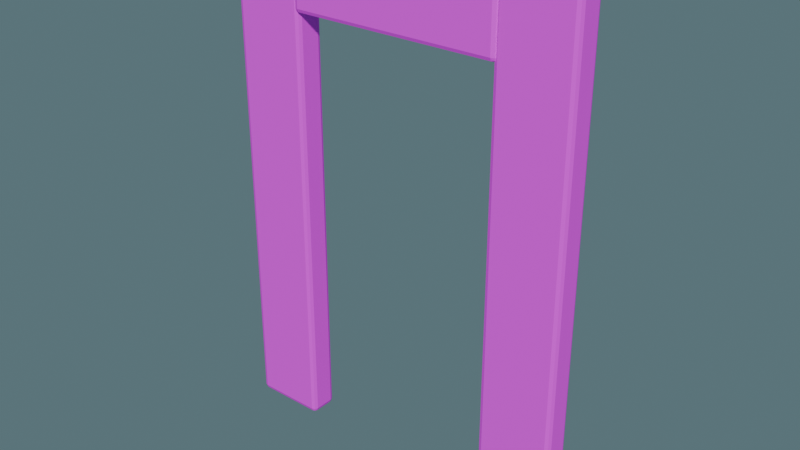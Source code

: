 # Source: door_frame.blend  (saved by Blender 4.5.87; exported with 4.5.12 LTS)
import bpy
from mathutils import Matrix  # noqa: F401  (used for matrix-valued properties, if any)

bpy.ops.wm.read_factory_settings(use_empty=True)
scene = bpy.context.scene
scene.name = '独立组件_通行门框'

# ---- collections
col_sea_kit_door_frame = bpy.data.collections.new('SEA-KIT-DOOR-FRAME'); scene.collection.children.link(col_sea_kit_door_frame)

# ---- images (referenced by path relative to the original .blend; pixels are not part of the script)
import os
ASSET_DIR = os.environ.get("B2B_ASSET_DIR", "")  # directory of the original .blend (textures are referenced by path, not embedded)
HERE = os.path.dirname(os.path.abspath(__file__))  # packed textures are extracted next to this script under _unpacked/

def load_image(name, relpath, width, height, colorspace="sRGB"):
    """Load a texture the original file referenced (path relative to the .blend, or extracted next to this script)."""
    p = next((c for c in (os.path.join(HERE, relpath), os.path.join(ASSET_DIR, relpath)) if relpath and os.path.exists(c)), "")
    if p:
        img = bpy.data.images.load(p, check_existing=True)
        img.name = name
    else:  # same state as the original file: an image datablock whose file is absent (Cycles renders it pink)
        img = bpy.data.images.new(name, width, height)
        img.source = "FILE"
        img.filepath = "//" + (relpath or name)
    img.colorspace_settings.name = colorspace
    return img
img_sea_cozy_8x8_512_png = load_image('sea_cozy_8x8_512.png', 'sea_cozy_8x8_512.png', 1024, 1024, 'sRGB')

# ---- materials (node trees are filled in below, after node groups)
mat_sea_matte = bpy.data.materials.new('SEA_Matte')

# ---- material node trees
mat_sea_matte.use_nodes = True; mat_sea_matte.node_tree.nodes.clear()
_N = mat_sea_matte.node_tree.nodes; _L = mat_sea_matte.node_tree.links
n0 = _N.new('ShaderNodeBsdfPrincipled'); n0.name = 'Principled BSDF'; n0.location = (-200, 100)
n0.inputs[2].default_value = 0.8
n1 = _N.new('ShaderNodeOutputMaterial'); n1.name = 'Material Output'; n1.location = (200, 100)
n2 = _N.new('ShaderNodeTexImage'); n2.name = 'Image Texture'; n2.location = (0, 0)
n2.image = img_sea_cozy_8x8_512_png
n2.interpolation = 'Closest'
n3 = _N.new('ShaderNodeUVMap'); n3.name = 'UV Map'; n3.location = (0, 0)
n3.uv_map = 'PaletteUV'
_L.new(n0.outputs[0], n1.inputs[0])
_L.new(n3.outputs[0], n2.inputs[0])
_L.new(n2.outputs[0], n0.inputs[0])
n1.is_active_output = True

# ---- world
world_gallery = bpy.data.worlds.new('Gallery'); scene.world = world_gallery
world_gallery.use_nodes = True; world_gallery.node_tree.nodes.clear()
_N = world_gallery.node_tree.nodes; _L = world_gallery.node_tree.links
n0 = _N.new('ShaderNodeBackground'); n0.name = 'Background'; n0.location = (-200, 100)
n0.inputs[0].default_value = (0.15, 0.25, 0.28, 1.0)
n0.inputs[1].default_value = 0.7
n1 = _N.new('ShaderNodeOutputWorld'); n1.name = 'World Output'; n1.location = (200, 100)
_L.new(n0.outputs[0], n1.inputs[0])
n1.is_active_output = True

# ---- meshes
me_cube_041 = bpy.data.meshes.new('Cube.041')
me_cube_041.from_pydata([(-0.975, -0.055, 0.0), (-0.975, -0.08, 0.025), (-1.0, -0.055, 0.025), (-0.975, -0.07268, 0.007322), (-0.9894, -0.06943, 0.01057), (-0.9927, -0.07268, 0.025), (-0.9927, -0.055, 0.007322), (-0.975, -0.08, 2.775), (-0.975, -0.055, 2.8), (-1.0, -0.055, 2.775), (-0.975, -0.07268, 2.793), (-0.9894, -0.06943, 2.789), (-0.9927, -0.055, 2.793), (-0.9927, -0.07268, 2.775), (-0.975, 0.055, 0.0), (-1.0, 0.055, 0.025), (-0.975, 0.08, 0.025), (-0.9927, 0.055, 0.007322), (-0.9894, 0.06943, 0.01057), (-0.9927, 0.07268, 0.025), (-0.975, 0.07268, 0.007322), (-0.975, 0.055, 2.8), (-0.975, 0.08, 2.775), (-1.0, 0.055, 2.775), (-0.975, 0.07268, 2.793), (-0.9894, 0.06943, 2.789), (-0.9927, 0.07268, 2.775), (-0.9927, 0.055, 2.793), (-0.605, -0.055, 0.0), (-0.58, -0.055, 0.025), (-0.605, -0.08, 0.025), (-0.5873, -0.055, 0.007322), (-0.5906, -0.06943, 0.01057), (-0.5873, -0.07268, 0.025), (-0.605, -0.07268, 0.007322), (-0.605, -0.055, 2.8), (-0.605, -0.08, 2.775), (-0.58, -0.055, 2.775), (-0.605, -0.07268, 2.793), (-0.5906, -0.06943, 2.789), (-0.5873, -0.07268, 2.775), (-0.5873, -0.055, 2.793), (-0.605, 0.055, 0.0), (-0.605, 0.08, 0.025), (-0.58, 0.055, 0.025), (-0.605, 0.07268, 0.007322), (-0.5906, 0.06943, 0.01057), (-0.5873, 0.07268, 0.025), (-0.5873, 0.055, 0.007322), (-0.605, 0.055, 2.8), (-0.58, 0.055, 2.775), (-0.605, 0.08, 2.775), (-0.5873, 0.055, 2.793), (-0.5906, 0.06943, 2.789), (-0.5873, 0.07268, 2.775), (-0.605, 0.07268, 2.793)], [], [(0, 3, 4, 6), (1, 5, 4, 3), (2, 6, 4, 5), (7, 10, 11, 13), (8, 12, 11, 10), (9, 13, 11, 12), (14, 17, 18, 20), (15, 19, 18, 17), (16, 20, 18, 19), (21, 24, 25, 27), (22, 26, 25, 24), (23, 27, 25, 26), (28, 31, 32, 34), (29, 33, 32, 31), (30, 34, 32, 33), (35, 38, 39, 41), (36, 40, 39, 38), (37, 41, 39, 40), (42, 45, 46, 48), (43, 47, 46, 45), (44, 48, 46, 47), (49, 52, 53, 55), (50, 54, 53, 52), (51, 55, 53, 54), (14, 0, 6, 17), (17, 6, 2, 15), (1, 7, 13, 5), (5, 13, 9, 2), (8, 21, 27, 12), (12, 27, 23, 9), (22, 16, 19, 26), (26, 19, 15, 23), (42, 14, 20, 45), (45, 20, 16, 43), (21, 49, 55, 24), (24, 55, 51, 22), (50, 44, 47, 54), (54, 47, 43, 51), (28, 42, 48, 31), (31, 48, 44, 29), (49, 35, 41, 52), (52, 41, 37, 50), (36, 30, 33, 40), (40, 33, 29, 37), (0, 28, 34, 3), (3, 34, 30, 1), (35, 8, 10, 38), (38, 10, 7, 36), (14, 42, 28, 0), (2, 9, 23, 15), (30, 36, 7, 1), (49, 21, 8, 35), (16, 22, 51, 43), (44, 50, 37, 29)])
_uv = me_cube_041.uv_layers.new(name='PaletteUV')
_uv.uv.foreach_set('vector', [0.4625, 0.8125, 0.4375, 0.8375, 0.4125, 0.8125, 0.4375, 0.7875, 0.4625, 0.8125, 0.4375, 0.8375, 0.4125, 0.8125, 0.4375, 0.7875, 0.4625, 0.8125, 0.4375, 0.8375, 0.4125, 0.8125, 0.4375, 0.7875, 0.4625, 0.8125, 0.4375, 0.8375, 0.4125, 0.8125, 0.4375, 0.7875, 0.4625, 0.8125, 0.4375, 0.8375, 0.4125, 0.8125, 0.4375, 0.7875, 0.4625, 0.8125, 0.4375, 0.8375, 0.4125, 0.8125, 0.4375, 0.7875, 0.4625, 0.8125, 0.4375, 0.8375, 0.4125, 0.8125, 0.4375, 0.7875, 0.4625, 0.8125, 0.4375, 0.8375, 0.4125, 0.8125, 0.4375, 0.7875, 0.4625, 0.8125, 0.4375, 0.8375, 0.4125, 0.8125, 0.4375, 0.7875, 0.4625, 0.8125, 0.4375, 0.8375, 0.4125, 0.8125, 0.4375, 0.7875, 0.4625, 0.8125, 0.4375, 0.8375, 0.4125, 0.8125, 0.4375, 0.7875, 0.4625, 0.8125, 0.4375, 0.8375, 0.4125, 0.8125, 0.4375, 0.7875, 0.4625, 0.8125, 0.4375, 0.8375, 0.4125, 0.8125, 0.4375, 0.7875, 0.4625, 0.8125, 0.4375, 0.8375, 0.4125, 0.8125, 0.4375, 0.7875, 0.4625, 0.8125, 0.4375, 0.8375, 0.4125, 0.8125, 0.4375, 0.7875, 0.4625, 0.8125, 0.4375, 0.8375, 0.4125, 0.8125, 0.4375, 0.7875, 0.4625, 0.8125, 0.4375, 0.8375, 0.4125, 0.8125, 0.4375, 0.7875, 0.4625, 0.8125, 0.4375, 0.8375, 0.4125, 0.8125, 0.4375, 0.7875, 0.4625, 0.8125, 0.4375, 0.8375, 0.4125, 0.8125, 0.4375, 0.7875, 0.4625, 0.8125, 0.4375, 0.8375, 0.4125, 0.8125, 0.4375, 0.7875, 0.4625, 0.8125, 0.4375, 0.8375, 0.4125, 0.8125, 0.4375, 0.7875, 0.4625, 0.8125, 0.4375, 0.8375, 0.4125, 0.8125, 0.4375, 0.7875, 0.4625, 0.8125, 0.4375, 0.8375, 0.4125, 0.8125, 0.4375, 0.7875, 0.4625, 0.8125, 0.4375, 0.8375, 0.4125, 0.8125, 0.4375, 0.7875, 0.4625, 0.8125, 0.4375, 0.8375, 0.4125, 0.8125, 0.4375, 0.7875, 0.4625, 0.8125, 0.4375, 0.8375, 0.4125, 0.8125, 0.4375, 0.7875, 0.4625, 0.8125, 0.4375, 0.8375, 0.4125, 0.8125, 0.4375, 0.7875, 0.4625, 0.8125, 0.4375, 0.8375, 0.4125, 0.8125, 0.4375, 0.7875, 0.4625, 0.8125, 0.4375, 0.8375, 0.4125, 0.8125, 0.4375, 0.7875, 0.4625, 0.8125, 0.4375, 0.8375, 0.4125, 0.8125, 0.4375, 0.7875, 0.4625, 0.8125, 0.4375, 0.8375, 0.4125, 0.8125, 0.4375, 0.7875, 0.4625, 0.8125, 0.4375, 0.8375, 0.4125, 0.8125, 0.4375, 0.7875, 0.4625, 0.8125, 0.4375, 0.8375, 0.4125, 0.8125, 0.4375, 0.7875, 0.4625, 0.8125, 0.4375, 0.8375, 0.4125, 0.8125, 0.4375, 0.7875, 0.4625, 0.8125, 0.4375, 0.8375, 0.4125, 0.8125, 0.4375, 0.7875, 0.4625, 0.8125, 0.4375, 0.8375, 0.4125, 0.8125, 0.4375, 0.7875, 0.4625, 0.8125, 0.4375, 0.8375, 0.4125, 0.8125, 0.4375, 0.7875, 0.4625, 0.8125, 0.4375, 0.8375, 0.4125, 0.8125, 0.4375, 0.7875, 0.4625, 0.8125, 0.4375, 0.8375, 0.4125, 0.8125, 0.4375, 0.7875, 0.4625, 0.8125, 0.4375, 0.8375, 0.4125, 0.8125, 0.4375, 0.7875, 0.4625, 0.8125, 0.4375, 0.8375, 0.4125, 0.8125, 0.4375, 0.7875, 0.4625, 0.8125, 0.4375, 0.8375, 0.4125, 0.8125, 0.4375, 0.7875, 0.4625, 0.8125, 0.4375, 0.8375, 0.4125, 0.8125, 0.4375, 0.7875, 0.4625, 0.8125, 0.4375, 0.8375, 0.4125, 0.8125, 0.4375, 0.7875, 0.4625, 0.8125, 0.4375, 0.8375, 0.4125, 0.8125, 0.4375, 0.7875, 0.4625, 0.8125, 0.4375, 0.8375, 0.4125, 0.8125, 0.4375, 0.7875, 0.4625, 0.8125, 0.4375, 0.8375, 0.4125, 0.8125, 0.4375, 0.7875, 0.4625, 0.8125, 0.4375, 0.8375, 0.4125, 0.8125, 0.4375, 0.7875, 0.4625, 0.8125, 0.4375, 0.8375, 0.4125, 0.8125, 0.4375, 0.7875, 0.4625, 0.8125, 0.4375, 0.8375, 0.4125, 0.8125, 0.4375, 0.7875, 0.4625, 0.8125, 0.4375, 0.8375, 0.4125, 0.8125, 0.4375, 0.7875, 0.4625, 0.8125, 0.4375, 0.8375, 0.4125, 0.8125, 0.4375, 0.7875, 0.4625, 0.8125, 0.4375, 0.8375, 0.4125, 0.8125, 0.4375, 0.7875, 0.4625, 0.8125, 0.4375, 0.8375, 0.4125, 0.8125, 0.4375, 0.7875])
me_cube_041.materials.append(mat_sea_matte)
me_cube_041.update()
me_cube_042 = bpy.data.meshes.new('Cube.042')
me_cube_042.from_pydata([(0.605, -0.055, 0.0), (0.605, -0.08, 0.025), (0.58, -0.055, 0.025), (0.605, -0.07268, 0.007322), (0.5906, -0.06943, 0.01057), (0.5873, -0.07268, 0.025), (0.5873, -0.055, 0.007322), (0.605, -0.08, 2.775), (0.605, -0.055, 2.8), (0.58, -0.055, 2.775), (0.605, -0.07268, 2.793), (0.5906, -0.06943, 2.789), (0.5873, -0.055, 2.793), (0.5873, -0.07268, 2.775), (0.605, 0.055, 0.0), (0.58, 0.055, 0.025), (0.605, 0.08, 0.025), (0.5873, 0.055, 0.007322), (0.5906, 0.06943, 0.01057), (0.5873, 0.07268, 0.025), (0.605, 0.07268, 0.007322), (0.605, 0.055, 2.8), (0.605, 0.08, 2.775), (0.58, 0.055, 2.775), (0.605, 0.07268, 2.793), (0.5906, 0.06943, 2.789), (0.5873, 0.07268, 2.775), (0.5873, 0.055, 2.793), (0.975, -0.055, 0.0), (1.0, -0.055, 0.025), (0.975, -0.08, 0.025), (0.9927, -0.055, 0.007322), (0.9894, -0.06943, 0.01057), (0.9927, -0.07268, 0.025), (0.975, -0.07268, 0.007322), (0.975, -0.055, 2.8), (0.975, -0.08, 2.775), (1.0, -0.055, 2.775), (0.975, -0.07268, 2.793), (0.9894, -0.06943, 2.789), (0.9927, -0.07268, 2.775), (0.9927, -0.055, 2.793), (0.975, 0.055, 0.0), (0.975, 0.08, 0.025), (1.0, 0.055, 0.025), (0.975, 0.07268, 0.007322), (0.9894, 0.06943, 0.01057), (0.9927, 0.07268, 0.025), (0.9927, 0.055, 0.007322), (0.975, 0.055, 2.8), (1.0, 0.055, 2.775), (0.975, 0.08, 2.775), (0.9927, 0.055, 2.793), (0.9894, 0.06943, 2.789), (0.9927, 0.07268, 2.775), (0.975, 0.07268, 2.793)], [], [(0, 3, 4, 6), (1, 5, 4, 3), (2, 6, 4, 5), (7, 10, 11, 13), (8, 12, 11, 10), (9, 13, 11, 12), (14, 17, 18, 20), (15, 19, 18, 17), (16, 20, 18, 19), (21, 24, 25, 27), (22, 26, 25, 24), (23, 27, 25, 26), (28, 31, 32, 34), (29, 33, 32, 31), (30, 34, 32, 33), (35, 38, 39, 41), (36, 40, 39, 38), (37, 41, 39, 40), (42, 45, 46, 48), (43, 47, 46, 45), (44, 48, 46, 47), (49, 52, 53, 55), (50, 54, 53, 52), (51, 55, 53, 54), (14, 0, 6, 17), (17, 6, 2, 15), (1, 7, 13, 5), (5, 13, 9, 2), (8, 21, 27, 12), (12, 27, 23, 9), (22, 16, 19, 26), (26, 19, 15, 23), (42, 14, 20, 45), (45, 20, 16, 43), (21, 49, 55, 24), (24, 55, 51, 22), (50, 44, 47, 54), (54, 47, 43, 51), (28, 42, 48, 31), (31, 48, 44, 29), (49, 35, 41, 52), (52, 41, 37, 50), (36, 30, 33, 40), (40, 33, 29, 37), (0, 28, 34, 3), (3, 34, 30, 1), (35, 8, 10, 38), (38, 10, 7, 36), (14, 42, 28, 0), (2, 9, 23, 15), (30, 36, 7, 1), (49, 21, 8, 35), (16, 22, 51, 43), (44, 50, 37, 29)])
_uv = me_cube_042.uv_layers.new(name='PaletteUV')
_uv.uv.foreach_set('vector', [0.4625, 0.8125, 0.4375, 0.8375, 0.4125, 0.8125, 0.4375, 0.7875, 0.4625, 0.8125, 0.4375, 0.8375, 0.4125, 0.8125, 0.4375, 0.7875, 0.4625, 0.8125, 0.4375, 0.8375, 0.4125, 0.8125, 0.4375, 0.7875, 0.4625, 0.8125, 0.4375, 0.8375, 0.4125, 0.8125, 0.4375, 0.7875, 0.4625, 0.8125, 0.4375, 0.8375, 0.4125, 0.8125, 0.4375, 0.7875, 0.4625, 0.8125, 0.4375, 0.8375, 0.4125, 0.8125, 0.4375, 0.7875, 0.4625, 0.8125, 0.4375, 0.8375, 0.4125, 0.8125, 0.4375, 0.7875, 0.4625, 0.8125, 0.4375, 0.8375, 0.4125, 0.8125, 0.4375, 0.7875, 0.4625, 0.8125, 0.4375, 0.8375, 0.4125, 0.8125, 0.4375, 0.7875, 0.4625, 0.8125, 0.4375, 0.8375, 0.4125, 0.8125, 0.4375, 0.7875, 0.4625, 0.8125, 0.4375, 0.8375, 0.4125, 0.8125, 0.4375, 0.7875, 0.4625, 0.8125, 0.4375, 0.8375, 0.4125, 0.8125, 0.4375, 0.7875, 0.4625, 0.8125, 0.4375, 0.8375, 0.4125, 0.8125, 0.4375, 0.7875, 0.4625, 0.8125, 0.4375, 0.8375, 0.4125, 0.8125, 0.4375, 0.7875, 0.4625, 0.8125, 0.4375, 0.8375, 0.4125, 0.8125, 0.4375, 0.7875, 0.4625, 0.8125, 0.4375, 0.8375, 0.4125, 0.8125, 0.4375, 0.7875, 0.4625, 0.8125, 0.4375, 0.8375, 0.4125, 0.8125, 0.4375, 0.7875, 0.4625, 0.8125, 0.4375, 0.8375, 0.4125, 0.8125, 0.4375, 0.7875, 0.4625, 0.8125, 0.4375, 0.8375, 0.4125, 0.8125, 0.4375, 0.7875, 0.4625, 0.8125, 0.4375, 0.8375, 0.4125, 0.8125, 0.4375, 0.7875, 0.4625, 0.8125, 0.4375, 0.8375, 0.4125, 0.8125, 0.4375, 0.7875, 0.4625, 0.8125, 0.4375, 0.8375, 0.4125, 0.8125, 0.4375, 0.7875, 0.4625, 0.8125, 0.4375, 0.8375, 0.4125, 0.8125, 0.4375, 0.7875, 0.4625, 0.8125, 0.4375, 0.8375, 0.4125, 0.8125, 0.4375, 0.7875, 0.4625, 0.8125, 0.4375, 0.8375, 0.4125, 0.8125, 0.4375, 0.7875, 0.4625, 0.8125, 0.4375, 0.8375, 0.4125, 0.8125, 0.4375, 0.7875, 0.4625, 0.8125, 0.4375, 0.8375, 0.4125, 0.8125, 0.4375, 0.7875, 0.4625, 0.8125, 0.4375, 0.8375, 0.4125, 0.8125, 0.4375, 0.7875, 0.4625, 0.8125, 0.4375, 0.8375, 0.4125, 0.8125, 0.4375, 0.7875, 0.4625, 0.8125, 0.4375, 0.8375, 0.4125, 0.8125, 0.4375, 0.7875, 0.4625, 0.8125, 0.4375, 0.8375, 0.4125, 0.8125, 0.4375, 0.7875, 0.4625, 0.8125, 0.4375, 0.8375, 0.4125, 0.8125, 0.4375, 0.7875, 0.4625, 0.8125, 0.4375, 0.8375, 0.4125, 0.8125, 0.4375, 0.7875, 0.4625, 0.8125, 0.4375, 0.8375, 0.4125, 0.8125, 0.4375, 0.7875, 0.4625, 0.8125, 0.4375, 0.8375, 0.4125, 0.8125, 0.4375, 0.7875, 0.4625, 0.8125, 0.4375, 0.8375, 0.4125, 0.8125, 0.4375, 0.7875, 0.4625, 0.8125, 0.4375, 0.8375, 0.4125, 0.8125, 0.4375, 0.7875, 0.4625, 0.8125, 0.4375, 0.8375, 0.4125, 0.8125, 0.4375, 0.7875, 0.4625, 0.8125, 0.4375, 0.8375, 0.4125, 0.8125, 0.4375, 0.7875, 0.4625, 0.8125, 0.4375, 0.8375, 0.4125, 0.8125, 0.4375, 0.7875, 0.4625, 0.8125, 0.4375, 0.8375, 0.4125, 0.8125, 0.4375, 0.7875, 0.4625, 0.8125, 0.4375, 0.8375, 0.4125, 0.8125, 0.4375, 0.7875, 0.4625, 0.8125, 0.4375, 0.8375, 0.4125, 0.8125, 0.4375, 0.7875, 0.4625, 0.8125, 0.4375, 0.8375, 0.4125, 0.8125, 0.4375, 0.7875, 0.4625, 0.8125, 0.4375, 0.8375, 0.4125, 0.8125, 0.4375, 0.7875, 0.4625, 0.8125, 0.4375, 0.8375, 0.4125, 0.8125, 0.4375, 0.7875, 0.4625, 0.8125, 0.4375, 0.8375, 0.4125, 0.8125, 0.4375, 0.7875, 0.4625, 0.8125, 0.4375, 0.8375, 0.4125, 0.8125, 0.4375, 0.7875, 0.4625, 0.8125, 0.4375, 0.8375, 0.4125, 0.8125, 0.4375, 0.7875, 0.4625, 0.8125, 0.4375, 0.8375, 0.4125, 0.8125, 0.4375, 0.7875, 0.4625, 0.8125, 0.4375, 0.8375, 0.4125, 0.8125, 0.4375, 0.7875, 0.4625, 0.8125, 0.4375, 0.8375, 0.4125, 0.8125, 0.4375, 0.7875, 0.4625, 0.8125, 0.4375, 0.8375, 0.4125, 0.8125, 0.4375, 0.7875, 0.4625, 0.8125, 0.4375, 0.8375, 0.4125, 0.8125, 0.4375, 0.7875])
me_cube_042.materials.append(mat_sea_matte)
me_cube_042.update()
me_cube_043 = bpy.data.meshes.new('Cube.043')
me_cube_043.from_pydata([(-0.575, -0.065, 2.4), (-0.575, -0.09, 2.425), (-0.6, -0.065, 2.425), (-0.575, -0.08268, 2.407), (-0.5894, -0.07943, 2.411), (-0.5927, -0.08268, 2.425), (-0.5927, -0.065, 2.407), (-0.575, -0.09, 2.775), (-0.575, -0.065, 2.8), (-0.6, -0.065, 2.775), (-0.575, -0.08268, 2.793), (-0.5894, -0.07943, 2.789), (-0.5927, -0.065, 2.793), (-0.5927, -0.08268, 2.775), (-0.575, 0.065, 2.4), (-0.6, 0.065, 2.425), (-0.575, 0.09, 2.425), (-0.5927, 0.065, 2.407), (-0.5894, 0.07943, 2.411), (-0.5927, 0.08268, 2.425), (-0.575, 0.08268, 2.407), (-0.575, 0.065, 2.8), (-0.575, 0.09, 2.775), (-0.6, 0.065, 2.775), (-0.575, 0.08268, 2.793), (-0.5894, 0.07943, 2.789), (-0.5927, 0.08268, 2.775), (-0.5927, 0.065, 2.793), (0.575, -0.065, 2.4), (0.6, -0.065, 2.425), (0.575, -0.09, 2.425), (0.5927, -0.065, 2.407), (0.5894, -0.07943, 2.411), (0.5927, -0.08268, 2.425), (0.575, -0.08268, 2.407), (0.575, -0.065, 2.8), (0.575, -0.09, 2.775), (0.6, -0.065, 2.775), (0.575, -0.08268, 2.793), (0.5894, -0.07943, 2.789), (0.5927, -0.08268, 2.775), (0.5927, -0.065, 2.793), (0.575, 0.065, 2.4), (0.575, 0.09, 2.425), (0.6, 0.065, 2.425), (0.575, 0.08268, 2.407), (0.5894, 0.07943, 2.411), (0.5927, 0.08268, 2.425), (0.5927, 0.065, 2.407), (0.575, 0.065, 2.8), (0.6, 0.065, 2.775), (0.575, 0.09, 2.775), (0.5927, 0.065, 2.793), (0.5894, 0.07943, 2.789), (0.5927, 0.08268, 2.775), (0.575, 0.08268, 2.793)], [], [(0, 3, 4, 6), (1, 5, 4, 3), (2, 6, 4, 5), (7, 10, 11, 13), (8, 12, 11, 10), (9, 13, 11, 12), (14, 17, 18, 20), (15, 19, 18, 17), (16, 20, 18, 19), (21, 24, 25, 27), (22, 26, 25, 24), (23, 27, 25, 26), (28, 31, 32, 34), (29, 33, 32, 31), (30, 34, 32, 33), (35, 38, 39, 41), (36, 40, 39, 38), (37, 41, 39, 40), (42, 45, 46, 48), (43, 47, 46, 45), (44, 48, 46, 47), (49, 52, 53, 55), (50, 54, 53, 52), (51, 55, 53, 54), (14, 0, 6, 17), (17, 6, 2, 15), (1, 7, 13, 5), (5, 13, 9, 2), (8, 21, 27, 12), (12, 27, 23, 9), (22, 16, 19, 26), (26, 19, 15, 23), (42, 14, 20, 45), (45, 20, 16, 43), (21, 49, 55, 24), (24, 55, 51, 22), (50, 44, 47, 54), (54, 47, 43, 51), (28, 42, 48, 31), (31, 48, 44, 29), (49, 35, 41, 52), (52, 41, 37, 50), (36, 30, 33, 40), (40, 33, 29, 37), (0, 28, 34, 3), (3, 34, 30, 1), (35, 8, 10, 38), (38, 10, 7, 36), (14, 42, 28, 0), (2, 9, 23, 15), (30, 36, 7, 1), (49, 21, 8, 35), (16, 22, 51, 43), (44, 50, 37, 29)])
_uv = me_cube_043.uv_layers.new(name='PaletteUV')
_uv.uv.foreach_set('vector', [0.9625, 0.8125, 0.9375, 0.8375, 0.9125, 0.8125, 0.9375, 0.7875, 0.9625, 0.8125, 0.9375, 0.8375, 0.9125, 0.8125, 0.9375, 0.7875, 0.9625, 0.8125, 0.9375, 0.8375, 0.9125, 0.8125, 0.9375, 0.7875, 0.9625, 0.8125, 0.9375, 0.8375, 0.9125, 0.8125, 0.9375, 0.7875, 0.9625, 0.8125, 0.9375, 0.8375, 0.9125, 0.8125, 0.9375, 0.7875, 0.9625, 0.8125, 0.9375, 0.8375, 0.9125, 0.8125, 0.9375, 0.7875, 0.9625, 0.8125, 0.9375, 0.8375, 0.9125, 0.8125, 0.9375, 0.7875, 0.9625, 0.8125, 0.9375, 0.8375, 0.9125, 0.8125, 0.9375, 0.7875, 0.9625, 0.8125, 0.9375, 0.8375, 0.9125, 0.8125, 0.9375, 0.7875, 0.9625, 0.8125, 0.9375, 0.8375, 0.9125, 0.8125, 0.9375, 0.7875, 0.9625, 0.8125, 0.9375, 0.8375, 0.9125, 0.8125, 0.9375, 0.7875, 0.9625, 0.8125, 0.9375, 0.8375, 0.9125, 0.8125, 0.9375, 0.7875, 0.9625, 0.8125, 0.9375, 0.8375, 0.9125, 0.8125, 0.9375, 0.7875, 0.9625, 0.8125, 0.9375, 0.8375, 0.9125, 0.8125, 0.9375, 0.7875, 0.9625, 0.8125, 0.9375, 0.8375, 0.9125, 0.8125, 0.9375, 0.7875, 0.9625, 0.8125, 0.9375, 0.8375, 0.9125, 0.8125, 0.9375, 0.7875, 0.9625, 0.8125, 0.9375, 0.8375, 0.9125, 0.8125, 0.9375, 0.7875, 0.9625, 0.8125, 0.9375, 0.8375, 0.9125, 0.8125, 0.9375, 0.7875, 0.9625, 0.8125, 0.9375, 0.8375, 0.9125, 0.8125, 0.9375, 0.7875, 0.9625, 0.8125, 0.9375, 0.8375, 0.9125, 0.8125, 0.9375, 0.7875, 0.9625, 0.8125, 0.9375, 0.8375, 0.9125, 0.8125, 0.9375, 0.7875, 0.9625, 0.8125, 0.9375, 0.8375, 0.9125, 0.8125, 0.9375, 0.7875, 0.9625, 0.8125, 0.9375, 0.8375, 0.9125, 0.8125, 0.9375, 0.7875, 0.9625, 0.8125, 0.9375, 0.8375, 0.9125, 0.8125, 0.9375, 0.7875, 0.9625, 0.8125, 0.9375, 0.8375, 0.9125, 0.8125, 0.9375, 0.7875, 0.9625, 0.8125, 0.9375, 0.8375, 0.9125, 0.8125, 0.9375, 0.7875, 0.9625, 0.8125, 0.9375, 0.8375, 0.9125, 0.8125, 0.9375, 0.7875, 0.9625, 0.8125, 0.9375, 0.8375, 0.9125, 0.8125, 0.9375, 0.7875, 0.9625, 0.8125, 0.9375, 0.8375, 0.9125, 0.8125, 0.9375, 0.7875, 0.9625, 0.8125, 0.9375, 0.8375, 0.9125, 0.8125, 0.9375, 0.7875, 0.9625, 0.8125, 0.9375, 0.8375, 0.9125, 0.8125, 0.9375, 0.7875, 0.9625, 0.8125, 0.9375, 0.8375, 0.9125, 0.8125, 0.9375, 0.7875, 0.9625, 0.8125, 0.9375, 0.8375, 0.9125, 0.8125, 0.9375, 0.7875, 0.9625, 0.8125, 0.9375, 0.8375, 0.9125, 0.8125, 0.9375, 0.7875, 0.9625, 0.8125, 0.9375, 0.8375, 0.9125, 0.8125, 0.9375, 0.7875, 0.9625, 0.8125, 0.9375, 0.8375, 0.9125, 0.8125, 0.9375, 0.7875, 0.9625, 0.8125, 0.9375, 0.8375, 0.9125, 0.8125, 0.9375, 0.7875, 0.9625, 0.8125, 0.9375, 0.8375, 0.9125, 0.8125, 0.9375, 0.7875, 0.9625, 0.8125, 0.9375, 0.8375, 0.9125, 0.8125, 0.9375, 0.7875, 0.9625, 0.8125, 0.9375, 0.8375, 0.9125, 0.8125, 0.9375, 0.7875, 0.9625, 0.8125, 0.9375, 0.8375, 0.9125, 0.8125, 0.9375, 0.7875, 0.9625, 0.8125, 0.9375, 0.8375, 0.9125, 0.8125, 0.9375, 0.7875, 0.9625, 0.8125, 0.9375, 0.8375, 0.9125, 0.8125, 0.9375, 0.7875, 0.9625, 0.8125, 0.9375, 0.8375, 0.9125, 0.8125, 0.9375, 0.7875, 0.9625, 0.8125, 0.9375, 0.8375, 0.9125, 0.8125, 0.9375, 0.7875, 0.9625, 0.8125, 0.9375, 0.8375, 0.9125, 0.8125, 0.9375, 0.7875, 0.9625, 0.8125, 0.9375, 0.8375, 0.9125, 0.8125, 0.9375, 0.7875, 0.9625, 0.8125, 0.9375, 0.8375, 0.9125, 0.8125, 0.9375, 0.7875, 0.9625, 0.8125, 0.9375, 0.8375, 0.9125, 0.8125, 0.9375, 0.7875, 0.9625, 0.8125, 0.9375, 0.8375, 0.9125, 0.8125, 0.9375, 0.7875, 0.9625, 0.8125, 0.9375, 0.8375, 0.9125, 0.8125, 0.9375, 0.7875, 0.9625, 0.8125, 0.9375, 0.8375, 0.9125, 0.8125, 0.9375, 0.7875, 0.9625, 0.8125, 0.9375, 0.8375, 0.9125, 0.8125, 0.9375, 0.7875, 0.9625, 0.8125, 0.9375, 0.8375, 0.9125, 0.8125, 0.9375, 0.7875])
me_cube_043.materials.append(mat_sea_matte)
me_cube_043.update()

# ---- objects
ob_wall_side_002 = bpy.data.objects.new('wall_side.002', me_cube_041)
ob_wall_side_003 = bpy.data.objects.new('wall_side.003', me_cube_042)
ob_lintel_001 = bpy.data.objects.new('lintel.001', me_cube_043)

# ---- transforms, parenting, visibility, modifiers, constraints
ob_wall_side_002.location = (0.0, 0.0, 0.0)
ob_wall_side_003.location = (0.0, 0.0, 0.0)
ob_lintel_001.location = (0.0, 0.0, 0.0)

# ---- collection membership
col_sea_kit_door_frame.objects.link(ob_wall_side_002)
col_sea_kit_door_frame.objects.link(ob_wall_side_003)
col_sea_kit_door_frame.objects.link(ob_lintel_001)

# ---- scene / render settings (as saved in the file)
scene.frame_start = 1; scene.frame_end = 250; scene.frame_set(1)
scene.render.engine = 'BLENDER_EEVEE_NEXT'
scene.render.image_settings.exr_codec = 'NONE'
scene.render.simplify_subdivision_render = 0
scene.render.simplify_child_particles_render = 0.0
scene.eevee.use_volume_custom_range = False
scene.eevee.use_fast_gi = False
scene.eevee.use_shadows = False
scene.view_settings.white_balance_temperature = 0.0
scene.view_settings.white_balance_tint = 0.0
scene.view_settings.white_balance_whitepoint = (2.97, 0.5193, -0.0414)
bpy.context.view_layer.update()

# ---- added for rendering (the .blend has no active camera and no usable light): camera, sun
cam_auto = bpy.data.cameras.new('AutoCamera')
cam_auto.lens = 50.0
cam_auto.sensor_width = 36.0
cam_auto.clip_end = 1000.0
ob_auto_camera = bpy.data.objects.new('AutoCamera', cam_auto)
scene.collection.objects.link(ob_auto_camera)
ob_auto_camera.location = (3.18799, -3.82558, 3.95039)
ob_auto_camera.rotation_euler = (1.09748, -7.21219e-08, 0.694738)
scene.camera = ob_auto_camera
light_auto_sun = bpy.data.lights.new('AutoSun', 'SUN')
light_auto_sun.energy = 3.0
light_auto_sun.angle = 0.0523599
ob_auto_sun = bpy.data.objects.new('AutoSun', light_auto_sun)
scene.collection.objects.link(ob_auto_sun)
ob_auto_sun.rotation_euler = (0.872665, 0.174533, 0.523599)
bpy.context.view_layer.update()
